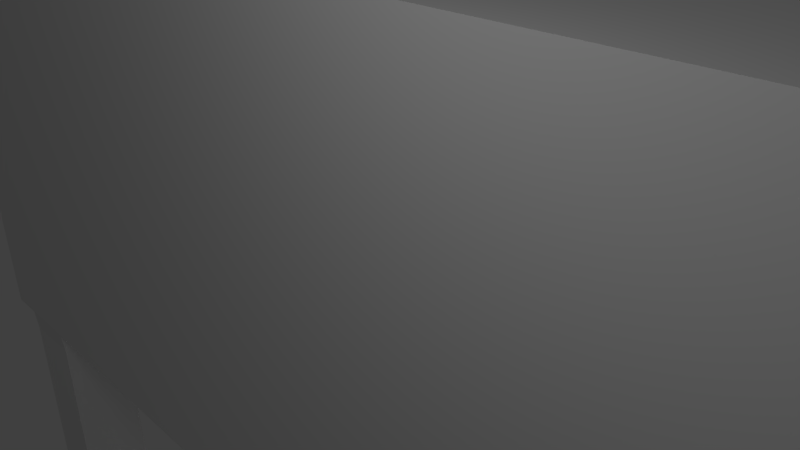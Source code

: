# Source: deer_m.blend  (saved by Blender 2.63.0; exported with 4.5.12 LTS)
import bpy
from mathutils import Matrix  # noqa: F401  (used for matrix-valued properties, if any)

bpy.ops.wm.read_factory_settings(use_empty=True)
scene = bpy.context.scene
scene.name = 'Scene'

# ---- collections
col_collection_1 = bpy.data.collections.new('Collection 1'); scene.collection.children.link(col_collection_1)

# ---- materials (node trees are filled in below, after node groups)
mat_material = bpy.data.materials.new('Material')
mat_material.alpha_threshold = 0.0
mat_material.use_transparent_shadow = False
mat_material.roughness = 0.5
mat_material.line_color = (0.0, 0.0, 0.0, 1.0)

# ---- material node trees

# ---- world
world_world = bpy.data.worlds.new('World'); scene.world = world_world
world_world.color = (0.05088, 0.05088, 0.05088)
world_world.use_sun_shadow = False
world_world.sun_shadow_jitter_overblur = 0.0
world_world.cycles.sampling_method = 'MANUAL'
world_world.cycles.sample_map_resolution = 256

# ---- cameras
cam_camera = bpy.data.cameras.new('Camera')
cam_camera.clip_end = 100.0
cam_camera.lens = 35.0
cam_camera.sensor_width = 32.0
cam_camera.sensor_height = 18.0
cam_camera.ortho_scale = 7.314
cam_camera.dof.focus_distance = 0.0
cam_camera.dof.aperture_fstop = 128.0

# ---- lights
light_lamp_003 = bpy.data.lights.new('Lamp.003', 'POINT')
light_lamp_003.transmission_factor = 0.0
light_lamp_003.cutoff_distance = 30.0
light_lamp_003.energy = 100.0
light_lamp_003.shadow_buffer_clip_start = 1.001
light_lamp_003.shadow_soft_size = 1.0
light_lamp_003.shadow_maximum_resolution = 0.006
light_lamp_003.use_absolute_resolution = True
light_lamp_003.cycles.use_multiple_importance_sampling = False
light_lamp_002 = bpy.data.lights.new('Lamp.002', 'POINT')
light_lamp_002.transmission_factor = 0.0
light_lamp_002.cutoff_distance = 30.0
light_lamp_002.energy = 100.0
light_lamp_002.shadow_buffer_clip_start = 1.001
light_lamp_002.shadow_soft_size = 1.0
light_lamp_002.shadow_maximum_resolution = 0.006
light_lamp_002.use_absolute_resolution = True
light_lamp_002.cycles.use_multiple_importance_sampling = False
light_lamp_001 = bpy.data.lights.new('Lamp.001', 'POINT')
light_lamp_001.transmission_factor = 0.0
light_lamp_001.cutoff_distance = 30.0
light_lamp_001.energy = 100.0
light_lamp_001.shadow_buffer_clip_start = 1.001
light_lamp_001.shadow_soft_size = 1.0
light_lamp_001.shadow_maximum_resolution = 0.006
light_lamp_001.use_absolute_resolution = True
light_lamp_001.cycles.use_multiple_importance_sampling = False
light_lamp = bpy.data.lights.new('Lamp', 'POINT')
light_lamp.transmission_factor = 0.0
light_lamp.cutoff_distance = 30.0
light_lamp.energy = 100.0
light_lamp.shadow_buffer_clip_start = 1.001
light_lamp.shadow_soft_size = 1.0
light_lamp.shadow_maximum_resolution = 0.006
light_lamp.use_absolute_resolution = True
light_lamp.cycles.use_multiple_importance_sampling = False

# ---- meshes
me_cube = bpy.data.meshes.new('Cube')
me_cube.from_pydata([(-1.0, -0.3508, -0.3869), (-1.0, 0.3446, -0.3869), (-1.0, -0.3508, 0.6), (-1.0, 0.3446, 0.6), (0.9347, -0.3453, -0.3851), (0.9347, -0.183, -0.3851), (0.7779, -0.183, -0.3851), (0.7779, -0.3453, -0.3851), (0.9347, -0.3424, -1.675), (0.9347, -0.1856, -1.675), (0.7779, -0.1856, -1.675), (0.7779, -0.3424, -1.675), (0.7779, 0.1865, -1.675), (0.7779, 0.3433, -1.675), (0.9347, 0.3433, -1.675), (0.9347, 0.1865, -1.675), (0.7779, 0.1803, -0.3851), (0.7779, 0.3438, -0.3851), (0.9347, 0.3438, -0.3851), (0.9347, 0.1803, -0.3851), (0.7779, -0.1856, -1.062), (0.9347, -0.1856, -1.062), (0.9347, -0.3424, -1.062), (0.7779, -0.3424, -1.062), (0.9347, -0.3424, -0.4418), (0.9347, -0.1856, -0.4418), (0.7779, -0.3424, -0.4418), (0.7779, -0.1856, -0.4418), (-0.9297, -0.3478, -0.3851), (-0.9297, -0.1842, -0.3851), (-0.7729, -0.1842, -0.3851), (-0.7729, -0.3478, -0.3851), (0.7779, -0.3424, -1.006), (0.9347, -0.1856, -1.006), (0.7779, -0.1856, -1.006), (0.9347, -0.3424, -1.006), (2.308, -0.1592, 0.1712), (2.308, 0.1457, 0.1712), (2.308, -0.1592, -0.0756), (2.308, 0.1457, -0.0756), (1.977, 0.1457, -0.0756), (1.977, -0.1592, -0.0756), (1.977, 0.1457, 0.1712), (1.977, -0.1592, 0.1712), (-0.995, -0.06104, 0.359), (-0.995, 0.05486, 0.359), (-1.195, 0.05486, 0.359), (-1.195, -0.06104, 0.359), (-0.995, -0.06104, 0.159), (-0.995, 0.05486, 0.159), (-1.195, 0.05486, 0.159), (-1.195, -0.06104, 0.159), (0.7779, 0.3433, -0.4418), (0.7779, 0.1865, -0.4418), (0.9347, 0.3433, -0.4418), (0.9347, 0.1865, -0.4418), (-0.7729, -0.3433, -1.006), (-0.9297, -0.1865, -1.006), (-0.7729, -0.1865, -1.006), (-0.9297, -0.3433, -1.006), (-0.7729, 0.1809, -0.4418), (-0.7729, 0.3377, -0.4418), (-0.9297, 0.1809, -0.4418), (-0.9297, 0.3377, -0.4418), (-0.9297, 0.1809, -1.006), (-0.7729, 0.3377, -1.006), (-0.9297, 0.3377, -1.006), (-0.7729, 0.1809, -1.006), (-0.9297, -0.1908, -0.4418), (-0.9297, -0.3433, -0.4418), (-0.7729, -0.1908, -0.4418), (-0.7729, -0.3433, -0.4418), (-0.7729, 0.1689, -0.3851), (-0.7729, 0.3415, -0.3851), (-0.9297, 0.3415, -0.3851), (-0.9297, 0.1689, -0.3851), (-0.7729, 0.1809, -1.675), (-0.7729, 0.3377, -1.675), (-0.9297, 0.3377, -1.675), (-0.9297, 0.1809, -1.675), (0.7779, 0.1865, -1.062), (0.9347, 0.1865, -1.062), (0.9347, 0.3433, -1.062), (0.7779, 0.3433, -1.062), (-0.9297, -0.3433, -1.675), (-0.9297, -0.1865, -1.675), (-0.7729, -0.1865, -1.675), (-0.7729, -0.3433, -1.675), (0.9347, 0.1865, -1.006), (0.7779, 0.3433, -1.006), (0.9347, 0.3433, -1.006), (0.7779, 0.1865, -1.006), (-0.9297, -0.3433, -1.062), (-0.7729, -0.3433, -1.062), (-0.7729, -0.1865, -1.062), (-0.9297, -0.1865, -1.062), (-0.9297, 0.1809, -1.062), (-0.7729, 0.1809, -1.062), (-0.7729, 0.3377, -1.062), (-0.9297, 0.3377, -1.062), (0.9944, 0.3446, -0.3869), (0.9944, -0.3508, -0.3869), (0.9944, 0.3446, 0.6), (0.9944, -0.3508, 0.6), (1.962, -0.1693, 0.4948), (1.962, 0.1558, 0.4948), (1.962, -0.1693, -0.08337), (1.962, 0.1558, -0.08337), (1.643, 0.1558, -0.08337), (1.643, -0.1693, -0.08337), (1.643, 0.1558, 0.4948), (1.643, -0.1693, 0.4948), (1.63, -0.1306, 0.3599), (1.63, 0.1172, 0.3599), (0.9897, 0.2155, 0.5347), (0.9897, -0.229, 0.5347), (1.63, -0.1306, -0.08095), (1.63, 0.1172, -0.08095), (0.9897, 0.2155, -0.2558), (0.9897, -0.229, -0.2558), (1.31, -0.1798, -0.1684), (1.31, -0.1798, 0.4473), (1.31, 0.1663, -0.1684), (1.31, 0.1663, 0.4473), (1.15, -0.2044, 0.491), (1.15, 0.1909, -0.2121), (1.15, -0.2044, -0.2121), (1.15, 0.1909, 0.491), (1.47, 0.1418, -0.1247), (1.47, -0.1552, 0.4036), (1.47, 0.1418, 0.4036), (1.47, -0.1552, -0.1247), (1.732, -0.1225, 0.4926), (1.732, -0.06697, 0.4926), (1.788, -0.06697, 0.4926), (1.788, -0.1225, 0.4926), (1.732, -0.1225, 0.5482), (1.732, -0.06697, 0.5482), (1.788, -0.06697, 0.5482), (1.788, -0.1225, 0.5482), (1.732, -0.1225, 0.5482), (1.732, -0.06697, 0.5482), (1.788, -0.06697, 0.5482), (1.788, -0.1225, 0.5482), (1.732, -0.1225, 0.5994), (1.732, -0.06697, 0.5994), (1.788, -0.06697, 0.5994), (1.788, -0.1225, 0.5994), (1.732, -0.1225, 0.5482), (1.788, -0.1225, 0.5482), (1.732, -0.1225, 0.5994), (1.788, -0.1225, 0.5994), (1.732, 0.04763, 0.4926), (1.732, 0.1032, 0.4926), (1.788, 0.1032, 0.4926), (1.788, 0.04763, 0.4926), (1.732, 0.04763, 0.5482), (1.732, 0.1032, 0.5482), (1.788, 0.1032, 0.5482), (1.788, 0.04763, 0.5482), (1.732, 0.04763, 0.5482), (1.732, 0.1032, 0.5482), (1.788, 0.1032, 0.5482), (1.788, 0.04763, 0.5482), (1.732, 0.04763, 0.5994), (1.732, 0.1032, 0.5994), (1.788, 0.1032, 0.5994), (1.788, 0.04763, 0.5994), (1.732, 0.04763, 0.5482), (1.788, 0.04763, 0.5482), (1.732, 0.04763, 0.5994), (1.788, 0.04763, 0.5994), (1.732, -0.2429, 0.5482), (1.788, -0.2429, 0.5482), (1.732, -0.2429, 0.5994), (1.788, -0.2429, 0.5994), (1.732, -0.1225, 0.6725), (1.732, -0.06697, 0.6725), (1.788, -0.06697, 0.6725), (1.788, -0.1225, 0.6725), (1.732, -0.2967, 0.5482), (1.788, -0.2967, 0.5482), (1.732, -0.2967, 0.5994), (1.788, -0.2967, 0.5994), (1.732, -0.3935, 0.5482), (1.788, -0.3935, 0.5482), (1.732, -0.3935, 0.5994), (1.788, -0.3935, 0.5994), (1.732, -0.4445, 0.5482), (1.788, -0.4445, 0.5482), (1.732, -0.4445, 0.5994), (1.788, -0.4445, 0.5994), (1.732, -0.5281, 0.5482), (1.788, -0.5281, 0.5482), (1.732, -0.5281, 0.5994), (1.788, -0.5281, 0.5994), (1.732, -0.5661, 0.5482), (1.788, -0.5661, 0.5482), (1.732, -0.5661, 0.5994), (1.788, -0.5661, 0.5994), (1.694, -0.5281, 0.5482), (1.694, -0.5281, 0.5994), (1.694, -0.5661, 0.5482), (1.694, -0.5661, 0.5994), (1.694, -0.5281, 0.5482), (1.694, -0.5281, 0.5994), (1.694, -0.5661, 0.5482), (1.694, -0.5661, 0.5994), (1.732, -0.5281, 0.656), (1.732, -0.5661, 0.656), (1.694, -0.5281, 0.656), (1.694, -0.5661, 0.656), (1.684, -0.3935, 0.5482), (1.684, -0.3935, 0.5994), (1.684, -0.4445, 0.5482), (1.684, -0.4445, 0.5994), (1.732, -0.3935, 0.7153), (1.732, -0.4445, 0.7153), (1.684, -0.3935, 0.7153), (1.684, -0.4445, 0.7153), (1.693, -0.2429, 0.5482), (1.693, -0.2429, 0.5994), (1.693, -0.2967, 0.5482), (1.693, -0.2967, 0.5994), (1.642, -0.2429, 0.5482), (1.642, -0.2429, 0.5994), (1.642, -0.2967, 0.5482), (1.642, -0.2967, 0.5994), (1.693, -0.2429, 0.7512), (1.693, -0.2967, 0.7512), (1.642, -0.2429, 0.7512), (1.642, -0.2967, 0.7512), (1.674, -0.1225, 0.5482), (1.674, -0.06697, 0.5482), (1.674, -0.1225, 0.5994), (1.674, -0.06697, 0.5994), (1.622, -0.1225, 0.5482), (1.622, -0.06697, 0.5482), (1.622, -0.1225, 0.5994), (1.622, -0.06697, 0.5994), (1.674, -0.1225, 0.7776), (1.674, -0.06697, 0.7776), (1.622, -0.1225, 0.7776), (1.622, -0.06697, 0.7776), (1.674, 0.04763, 0.5482), (1.674, 0.1032, 0.5482), (1.674, 0.04763, 0.5994), (1.674, 0.1032, 0.5994), (1.626, 0.04763, 0.5482), (1.626, 0.1032, 0.5482), (1.626, 0.04763, 0.5994), (1.626, 0.1032, 0.5994), (1.674, 0.04763, 0.7805), (1.674, 0.1032, 0.7805), (1.626, 0.04763, 0.7805), (1.626, 0.1032, 0.7805), (1.732, 0.1032, 0.5482), (1.788, 0.1032, 0.5482), (1.732, 0.1032, 0.5994), (1.788, 0.1032, 0.5994), (1.732, 0.2294, 0.5482), (1.788, 0.2294, 0.5482), (1.732, 0.2294, 0.5994), (1.788, 0.2294, 0.5994), (1.732, 0.2728, 0.5482), (1.788, 0.2728, 0.5482), (1.732, 0.2728, 0.5994), (1.788, 0.2728, 0.5994), (1.732, 0.3635, 0.5482), (1.788, 0.3635, 0.5482), (1.732, 0.3635, 0.5994), (1.788, 0.3635, 0.5994), (1.732, 0.4138, 0.5482), (1.788, 0.4138, 0.5482), (1.732, 0.4138, 0.5994), (1.788, 0.4138, 0.5994), (1.732, 0.4979, 0.5482), (1.788, 0.4979, 0.5482), (1.732, 0.4979, 0.5994), (1.788, 0.4979, 0.5994), (1.732, 0.5467, 0.5482), (1.788, 0.5467, 0.5482), (1.732, 0.5467, 0.5994), (1.788, 0.5467, 0.5994), (1.688, 0.4979, 0.5482), (1.688, 0.4979, 0.5994), (1.688, 0.5467, 0.5482), (1.688, 0.5467, 0.5994), (1.732, 0.4979, 0.6532), (1.732, 0.5467, 0.6532), (1.688, 0.4979, 0.6532), (1.688, 0.5467, 0.6532), (1.683, 0.3635, 0.5482), (1.683, 0.3635, 0.5994), (1.683, 0.4138, 0.5482), (1.683, 0.4138, 0.5994), (1.732, 0.3635, 0.6885), (1.732, 0.4138, 0.6885), (1.683, 0.3635, 0.6885), (1.683, 0.4138, 0.6885), (1.687, 0.2294, 0.5482), (1.687, 0.2294, 0.5994), (1.687, 0.2728, 0.5482), (1.687, 0.2728, 0.5994), (1.638, 0.2294, 0.5482), (1.638, 0.2294, 0.5994), (1.638, 0.2728, 0.5482), (1.638, 0.2728, 0.5994), (1.687, 0.2294, 0.739), (1.687, 0.2728, 0.739), (1.638, 0.2294, 0.739), (1.638, 0.2728, 0.739), (1.732, 0.04763, 0.6726), (1.732, 0.1032, 0.6726), (1.788, 0.1032, 0.6726), (1.788, 0.04763, 0.6726), (1.732, 0.2294, 0.5482), (1.788, 0.2294, 0.5482), (1.732, 0.2294, 0.5994), (1.788, 0.2294, 0.5994)], [], [(100, 101, 0, 1), (102, 3, 2, 103), (101, 103, 2, 0), (0, 2, 3, 1), (102, 100, 1, 3), (4, 5, 6, 7), (11, 10, 9, 8), (22, 23, 11, 8), (21, 22, 8, 9), (20, 21, 9, 10), (23, 20, 10, 11), (80, 83, 13, 12), (83, 82, 14, 13), (82, 81, 15, 14), (81, 80, 12, 15), (12, 13, 14, 15), (19, 18, 17, 16), (24, 26, 32, 35), (34, 33, 21, 20), (4, 7, 26, 24), (5, 4, 24, 25), (6, 5, 25, 27), (7, 6, 27, 26), (27, 25, 33, 34), (26, 27, 34, 32), (32, 34, 20, 23), (33, 35, 22, 21), (25, 24, 35, 33), (35, 32, 23, 22), (105, 104, 43, 42), (104, 106, 41, 43), (106, 107, 40, 41), (43, 41, 38, 36), (110, 111, 104, 105), (105, 107, 108, 110), (44, 45, 46, 47), (51, 50, 49, 48), (44, 47, 51, 48), (45, 44, 48, 49), (46, 45, 49, 50), (47, 46, 50, 51), (16, 17, 52, 53), (17, 18, 54, 52), (18, 19, 55, 54), (19, 16, 53, 55), (89, 90, 82, 83), (55, 53, 91, 88), (71, 69, 59, 56), (88, 91, 80, 81), (54, 55, 88, 90), (90, 88, 81, 82), (91, 89, 83, 80), (57, 58, 94, 95), (92, 95, 85, 84), (93, 92, 84, 87), (53, 52, 89, 91), (52, 54, 90, 89), (94, 93, 87, 86), (95, 94, 86, 85), (31, 30, 29, 28), (84, 85, 86, 87), (31, 28, 69, 71), (30, 31, 71, 70), (29, 30, 70, 68), (28, 29, 68, 69), (68, 70, 58, 57), (69, 68, 57, 59), (59, 57, 95, 92), (58, 56, 93, 94), (70, 71, 56, 58), (56, 59, 92, 93), (60, 62, 64, 67), (66, 65, 98, 99), (96, 99, 78, 79), (97, 96, 79, 76), (98, 97, 76, 77), (99, 98, 77, 78), (72, 73, 74, 75), (79, 78, 77, 76), (72, 75, 62, 60), (73, 72, 60, 61), (74, 73, 61, 63), (75, 74, 63, 62), (63, 61, 65, 66), (62, 63, 66, 64), (64, 66, 99, 96), (65, 67, 97, 98), (61, 60, 67, 65), (67, 64, 96, 97), (109, 108, 107, 106), (42, 40, 107, 105), (113, 112, 111, 110), (112, 116, 109, 111), (110, 108, 117, 113), (111, 109, 106, 104), (124, 127, 114, 115), (131, 128, 117, 116), (124, 115, 119, 126), (116, 117, 108, 109), (130, 113, 117, 128), (115, 114, 118, 119), (103, 101, 100, 102), (129, 130, 123, 121), (126, 125, 122, 120), (129, 121, 120, 131), (127, 123, 122, 125), (112, 129, 131, 116), (123, 130, 128, 122), (121, 124, 126, 120), (119, 118, 125, 126), (121, 123, 127, 124), (120, 122, 128, 131), (112, 113, 130, 129), (114, 127, 125, 118), (37, 36, 38, 39), (41, 40, 39, 38), (37, 39, 40, 42), (42, 43, 36, 37), (136, 137, 133, 132), (137, 138, 134, 133), (138, 139, 135, 134), (139, 136, 132, 135), (132, 133, 134, 135), (143, 140, 136, 139), (145, 146, 142, 141), (142, 143, 139, 138), (140, 141, 137, 136), (141, 142, 138, 137), (176, 177, 145, 144), (146, 147, 143, 142), (144, 140, 148, 150), (234, 232, 140, 144), (150, 148, 172, 174), (149, 148, 140, 143), (151, 149, 143, 147), (147, 144, 150, 151), (156, 157, 153, 152), (157, 158, 154, 153), (158, 159, 155, 154), (159, 156, 152, 155), (152, 153, 154, 155), (256, 257, 162, 161), (314, 315, 167, 166), (166, 167, 163, 162), (246, 244, 160, 164), (171, 170, 168, 169), (175, 174, 182, 183), (173, 172, 148, 149), (151, 150, 174, 175), (175, 173, 149, 151), (179, 178, 177, 176), (177, 178, 146, 145), (178, 179, 147, 146), (179, 176, 144, 147), (182, 180, 184, 186), (183, 181, 173, 175), (223, 222, 180, 182), (181, 180, 172, 173), (186, 184, 212, 213), (185, 184, 180, 181), (183, 182, 186, 187), (187, 185, 181, 183), (195, 193, 189, 191), (189, 188, 184, 185), (187, 186, 190, 191), (191, 189, 185, 187), (195, 194, 198, 199), (190, 188, 192, 194), (193, 192, 188, 189), (191, 190, 194, 195), (199, 198, 196, 197), (199, 197, 193, 195), (208, 209, 198, 194), (197, 196, 192, 193), (201, 200, 204, 205), (194, 192, 200, 201), (203, 202, 196, 198), (192, 196, 202, 200), (205, 204, 206, 207), (207, 206, 202, 203), (205, 207, 203, 201), (200, 202, 206, 204), (210, 211, 209, 208), (203, 198, 209, 211), (194, 201, 210, 208), (201, 203, 211, 210), (213, 212, 214, 215), (215, 214, 188, 190), (184, 188, 214, 212), (218, 216, 186, 213), (217, 216, 218, 219), (219, 218, 213, 215), (217, 219, 215, 190), (190, 186, 216, 217), (221, 220, 224, 225), (172, 180, 222, 220), (221, 223, 182, 174), (174, 172, 220, 221), (225, 224, 226, 227), (227, 226, 222, 223), (229, 231, 227, 223), (220, 222, 226, 224), (230, 231, 229, 228), (228, 229, 223, 221), (230, 228, 221, 225), (225, 227, 231, 230), (237, 239, 235, 233), (144, 145, 235, 234), (233, 235, 145, 141), (232, 233, 141, 140), (238, 239, 237, 236), (238, 236, 232, 234), (236, 237, 233, 232), (242, 243, 239, 238), (240, 241, 243, 242), (240, 242, 238, 234), (234, 235, 241, 240), (243, 241, 235, 239), (248, 249, 245, 244), (164, 165, 247, 246), (244, 245, 161, 160), (245, 247, 165, 161), (250, 251, 249, 248), (250, 246, 252, 254), (249, 251, 247, 245), (250, 248, 244, 246), (252, 253, 255, 254), (246, 247, 253, 252), (254, 255, 251, 250), (247, 251, 255, 253), (259, 257, 261, 263), (166, 162, 257, 259), (165, 166, 259, 258), (161, 165, 258, 256), (318, 319, 267, 266), (256, 258, 262, 260), (260, 261, 257, 256), (258, 259, 263, 262), (268, 269, 265, 264), (319, 317, 265, 267), (303, 301, 318, 266), (264, 265, 317, 316), (268, 270, 293, 292), (266, 267, 271, 270), (267, 265, 269, 271), (264, 266, 270, 268), (272, 274, 278, 276), (272, 273, 269, 268), (270, 271, 275, 274), (271, 269, 273, 275), (279, 277, 281, 283), (276, 277, 273, 272), (274, 275, 279, 278), (275, 273, 277, 279), (282, 283, 281, 280), (276, 278, 285, 284), (280, 281, 277, 276), (278, 279, 283, 282), (284, 285, 287, 286), (288, 290, 285, 278), (286, 287, 282, 280), (280, 276, 284, 286), (288, 289, 291, 290), (278, 282, 289, 288), (290, 291, 287, 285), (282, 287, 291, 289), (292, 293, 295, 294), (294, 295, 274, 272), (296, 298, 293, 270), (272, 268, 292, 294), (296, 297, 299, 298), (270, 274, 297, 296), (298, 299, 295, 293), (299, 297, 274, 295), (303, 307, 311, 309), (316, 318, 301, 300), (302, 303, 266, 264), (264, 316, 300, 302), (304, 305, 307, 306), (302, 300, 304, 306), (300, 301, 305, 304), (306, 307, 303, 302), (311, 310, 308, 309), (309, 308, 301, 303), (307, 305, 310, 311), (305, 301, 308, 310), (315, 314, 313, 312), (315, 312, 164, 167), (312, 313, 165, 164), (313, 314, 166, 165)])
_k = set([(260, 261), (260, 262), (261, 263), (262, 263), (316, 317), (316, 318), (317, 319), (318, 319)])
me_cube.attributes.new('sharp_edge', 'BOOLEAN', 'EDGE').data.foreach_set('value', [ (min(e.vertices), max(e.vertices)) in _k for e in me_cube.edges])
_uv = me_cube.uv_layers.new(name='UVMap')
_uv.uv.foreach_set('vector', [0.6078, 0.006741, 0.7537, 0.006294, 0.755, 0.4245, 0.6091, 0.4249, 0.5952, 0.006741, 0.5939, 0.425, 0.4481, 0.4245, 0.4493, 0.006294, 0.4355, 0.4247, 0.2284, 0.4253, 0.2272, 0.006929, 0.4342, 0.006294, 0.4348, 0.4379, 0.4355, 0.6449, 0.2896, 0.6454, 0.2889, 0.4383, 0.007554, 0.006294, 0.2146, 0.006929, 0.2133, 0.4253, 0.006294, 0.4247, 0.657, 0.8635, 0.6569, 0.8975, 0.624, 0.8974, 0.6241, 0.8634, 0.5945, 0.8647, 0.5946, 0.8976, 0.5617, 0.8977, 0.5616, 0.8648, 0.8678, 0.8629, 0.9007, 0.8628, 0.9011, 0.9916, 0.8682, 0.9917, 0.9002, 0.5662, 0.8673, 0.5663, 0.8669, 0.4376, 0.8998, 0.4375, 0.947, 0.8497, 0.9141, 0.8496, 0.9145, 0.7209, 0.9474, 0.721, 0.9421, 0.283, 0.9092, 0.2829, 0.9096, 0.1541, 0.9425, 0.1542, 0.8479, 0.283, 0.815, 0.2829, 0.8154, 0.1541, 0.8483, 0.1542, 0.947, 0.5663, 0.9141, 0.5662, 0.9145, 0.4375, 0.9474, 0.4376, 0.8013, 0.2829, 0.7684, 0.283, 0.768, 0.1542, 0.8009, 0.1541, 0.2301, 0.8633, 0.263, 0.8632, 0.2634, 0.992, 0.2305, 0.9921, 0.1316, 0.8715, 0.1317, 0.9044, 0.09883, 0.9045, 0.09873, 0.8716, 0.4355, 0.8594, 0.4354, 0.8937, 0.4025, 0.8936, 0.4026, 0.8593, 0.8674, 0.7329, 0.9003, 0.7328, 0.9007, 0.8511, 0.8678, 0.8512, 0.947, 0.8614, 0.9141, 0.8613, 0.9141, 0.8496, 0.947, 0.8497, 0.8674, 0.721, 0.9003, 0.7209, 0.9003, 0.7328, 0.8674, 0.7329, 0.9011, 0.7082, 0.8671, 0.7083, 0.8677, 0.6964, 0.9006, 0.6963, 0.9466, 0.9917, 0.9137, 0.9916, 0.9137, 0.9797, 0.9466, 0.9798, 0.9423, 0.4249, 0.9083, 0.4248, 0.9088, 0.4129, 0.9417, 0.413, 0.9466, 0.9798, 0.9137, 0.9797, 0.9141, 0.8613, 0.947, 0.8614, 0.9417, 0.413, 0.9088, 0.4129, 0.9092, 0.2946, 0.9421, 0.2947, 0.9421, 0.2947, 0.9092, 0.2946, 0.9092, 0.2829, 0.9421, 0.283, 0.9002, 0.5779, 0.8673, 0.578, 0.8673, 0.5663, 0.9002, 0.5662, 0.9006, 0.6963, 0.8677, 0.6964, 0.8673, 0.578, 0.9002, 0.5779, 0.8678, 0.8512, 0.9007, 0.8511, 0.9007, 0.8628, 0.8678, 0.8629, 0.6332, 0.7961, 0.633, 0.7279, 0.7009, 0.7299, 0.701, 0.7938, 0.314, 0.7248, 0.4353, 0.7252, 0.4336, 0.7284, 0.3818, 0.7282, 0.6197, 0.6426, 0.6879, 0.6428, 0.6858, 0.646, 0.6218, 0.6458, 0.3818, 0.7282, 0.4336, 0.7284, 0.4334, 0.7978, 0.3816, 0.7976, 0.7138, 0.8326, 0.7136, 0.7644, 0.7805, 0.7642, 0.7807, 0.8324, 0.4731, 0.7306, 0.5944, 0.7302, 0.5946, 0.7971, 0.4733, 0.7974, 0.3899, 0.9137, 0.3656, 0.9138, 0.3654, 0.8718, 0.3898, 0.8717, 0.8922, 0.08579, 0.9165, 0.08587, 0.9164, 0.1278, 0.8921, 0.1277, 0.5526, 0.8521, 0.5525, 0.8102, 0.5944, 0.81, 0.5946, 0.852, 0.549, 0.9067, 0.5247, 0.9067, 0.5246, 0.8648, 0.5489, 0.8647, 0.6569, 0.8508, 0.6149, 0.8507, 0.6151, 0.8087, 0.657, 0.8089, 0.08601, 0.9135, 0.0617, 0.9134, 0.06183, 0.8715, 0.08614, 0.8715, 0.8488, 0.4249, 0.8145, 0.4248, 0.8146, 0.4129, 0.8475, 0.413, 0.9466, 0.7083, 0.9137, 0.7082, 0.9137, 0.6963, 0.9466, 0.6964, 0.8019, 0.4248, 0.7676, 0.4249, 0.7688, 0.413, 0.8017, 0.4129, 0.2297, 0.7214, 0.2626, 0.7213, 0.2626, 0.7332, 0.2297, 0.7333, 0.947, 0.578, 0.9141, 0.5779, 0.9141, 0.5662, 0.947, 0.5663, 0.2297, 0.7333, 0.2626, 0.7332, 0.263, 0.8515, 0.2301, 0.8516, 0.008826, 0.7333, 0.04172, 0.7332, 0.04208, 0.8515, 0.009189, 0.8516, 0.2301, 0.8516, 0.263, 0.8515, 0.263, 0.8632, 0.2301, 0.8633, 0.8017, 0.4129, 0.7688, 0.413, 0.7685, 0.2947, 0.8014, 0.2946, 0.8014, 0.2946, 0.7685, 0.2947, 0.7684, 0.283, 0.8013, 0.2829, 0.8479, 0.2947, 0.815, 0.2946, 0.815, 0.2829, 0.8479, 0.283, 0.9884, 0.2947, 0.9555, 0.2946, 0.9555, 0.2829, 0.9884, 0.283, 0.8952, 0.283, 0.8623, 0.2829, 0.8627, 0.1541, 0.8956, 0.1542, 0.009225, 0.8633, 0.04212, 0.8632, 0.04251, 0.992, 0.00962, 0.9921, 0.8475, 0.413, 0.8146, 0.4129, 0.815, 0.2946, 0.8479, 0.2947, 0.9466, 0.6964, 0.9137, 0.6963, 0.9141, 0.5779, 0.947, 0.578, 0.8534, 0.5662, 0.8205, 0.5663, 0.8201, 0.4376, 0.853, 0.4375, 0.9884, 0.283, 0.9555, 0.2829, 0.9559, 0.1541, 0.9888, 0.1542, 0.7807, 0.8453, 0.7806, 0.8796, 0.7477, 0.8795, 0.7478, 0.8452, 0.3469, 0.8712, 0.3468, 0.9041, 0.314, 0.904, 0.3141, 0.8711, 0.008801, 0.7214, 0.04169, 0.7213, 0.04172, 0.7332, 0.008826, 0.7333, 0.8543, 0.7082, 0.82, 0.7083, 0.8209, 0.6964, 0.8529, 0.6963, 0.988, 0.4249, 0.9551, 0.4248, 0.9551, 0.4129, 0.988, 0.413, 0.8957, 0.4249, 0.8614, 0.4248, 0.8628, 0.4129, 0.8948, 0.413, 0.988, 0.413, 0.9551, 0.4129, 0.9555, 0.2946, 0.9884, 0.2947, 0.8948, 0.413, 0.8628, 0.4129, 0.8623, 0.2946, 0.8951, 0.2947, 0.8951, 0.2947, 0.8623, 0.2946, 0.8623, 0.2829, 0.8952, 0.283, 0.8534, 0.5779, 0.8205, 0.578, 0.8205, 0.5663, 0.8534, 0.5662, 0.8529, 0.6963, 0.8209, 0.6964, 0.8205, 0.578, 0.8534, 0.5779, 0.009189, 0.8516, 0.04208, 0.8515, 0.04212, 0.8632, 0.009225, 0.8633, 0.96, 0.7329, 0.9929, 0.7328, 0.9933, 0.8511, 0.9604, 0.8512, 0.8539, 0.8614, 0.821, 0.8613, 0.821, 0.8496, 0.8539, 0.8497, 0.04044, 0.5667, 0.007542, 0.5666, 0.007937, 0.4379, 0.04083, 0.438, 0.9604, 0.8629, 0.9933, 0.8628, 0.9937, 0.9916, 0.9608, 0.9917, 0.2622, 0.5666, 0.2293, 0.5667, 0.2289, 0.438, 0.2618, 0.4379, 0.8539, 0.8497, 0.821, 0.8496, 0.8214, 0.7209, 0.8543, 0.721, 0.4355, 0.8104, 0.4354, 0.8467, 0.4025, 0.8466, 0.4026, 0.8103, 0.508, 0.871, 0.5079, 0.9038, 0.475, 0.9037, 0.4751, 0.8709, 0.96, 0.721, 0.9929, 0.7209, 0.9929, 0.7328, 0.96, 0.7329, 0.2634, 0.7086, 0.2272, 0.7087, 0.2297, 0.6968, 0.2626, 0.6967, 0.8535, 0.9917, 0.8206, 0.9916, 0.8206, 0.9797, 0.8535, 0.9798, 0.04251, 0.7087, 0.006294, 0.7086, 0.007143, 0.6967, 0.04004, 0.6968, 0.8535, 0.9798, 0.8206, 0.9797, 0.821, 0.8613, 0.8539, 0.8614, 0.04004, 0.6968, 0.007143, 0.6967, 0.007506, 0.5783, 0.0404, 0.5784, 0.0404, 0.5784, 0.007506, 0.5783, 0.007542, 0.5666, 0.04044, 0.5667, 0.2622, 0.5783, 0.2293, 0.5784, 0.2293, 0.5667, 0.2622, 0.5666, 0.2626, 0.6967, 0.2297, 0.6968, 0.2293, 0.5784, 0.2622, 0.5783, 0.9604, 0.8512, 0.9933, 0.8511, 0.9933, 0.8628, 0.9604, 0.8629, 0.6199, 0.5758, 0.6881, 0.576, 0.6879, 0.6428, 0.6197, 0.6426, 0.541, 0.7272, 0.5927, 0.7271, 0.5944, 0.7302, 0.4731, 0.7306, 0.776, 0.09946, 0.8279, 0.0993, 0.8361, 0.1276, 0.7679, 0.1278, 0.8279, 0.0993, 0.8277, 0.006821, 0.8358, 0.006294, 0.8361, 0.1276, 0.7679, 0.1278, 0.7676, 0.006503, 0.7757, 0.00698, 0.776, 0.09946, 0.3142, 0.658, 0.4355, 0.6583, 0.4353, 0.7252, 0.314, 0.7248, 0.8018, 0.65, 0.7189, 0.6503, 0.7136, 0.6165, 0.8069, 0.6162, 0.623, 0.5391, 0.6853, 0.5393, 0.68, 0.5731, 0.628, 0.573, 0.1134, 0.7731, 0.07973, 0.7822, 0.08023, 0.6163, 0.1138, 0.6256, 0.628, 0.573, 0.68, 0.5731, 0.6881, 0.576, 0.6199, 0.5758, 0.1807, 0.4652, 0.2143, 0.4743, 0.2146, 0.5667, 0.181, 0.576, 0.8074, 0.6033, 0.7141, 0.6036, 0.7136, 0.4378, 0.8069, 0.4375, 0.4487, 0.6451, 0.4481, 0.438, 0.5939, 0.4376, 0.5946, 0.6446, 0.7917, 0.7177, 0.7294, 0.7179, 0.7242, 0.6841, 0.7968, 0.6839, 0.6129, 0.4714, 0.6958, 0.4716, 0.6905, 0.5054, 0.6179, 0.5052, 0.1807, 0.7548, 0.147, 0.764, 0.1474, 0.6348, 0.181, 0.644, 0.1134, 0.447, 0.147, 0.4561, 0.1474, 0.5852, 0.1138, 0.5945, 0.2143, 0.7457, 0.1807, 0.7548, 0.181, 0.644, 0.2146, 0.6533, 0.147, 0.4561, 0.1807, 0.4652, 0.181, 0.576, 0.1474, 0.5852, 0.147, 0.764, 0.1134, 0.7731, 0.1138, 0.6256, 0.1474, 0.6348, 0.6078, 0.4375, 0.701, 0.4378, 0.6958, 0.4716, 0.6129, 0.4714, 0.7968, 0.6839, 0.7242, 0.6841, 0.7189, 0.6503, 0.8018, 0.65, 0.6179, 0.5052, 0.6905, 0.5054, 0.6853, 0.5393, 0.623, 0.5391, 0.7867, 0.7515, 0.7347, 0.7516, 0.7294, 0.7179, 0.7917, 0.7177, 0.07973, 0.4379, 0.1134, 0.447, 0.1138, 0.5945, 0.08024, 0.6037, 0.07992, 0.8589, 0.07973, 0.7949, 0.1315, 0.7948, 0.1317, 0.8587, 0.6218, 0.6458, 0.6858, 0.646, 0.6856, 0.7154, 0.6216, 0.7152, 0.5407, 0.6578, 0.5925, 0.6577, 0.5927, 0.7271, 0.541, 0.7272, 0.2144, 0.8643, 0.1504, 0.8641, 0.1506, 0.7948, 0.2146, 0.795, 0.2029, 0.9413, 0.2029, 0.9296, 0.2146, 0.9296, 0.2146, 0.9413, 0.4598, 0.9483, 0.4482, 0.9483, 0.4482, 0.9366, 0.4599, 0.9366, 0.1702, 0.9296, 0.1702, 0.9413, 0.1585, 0.9412, 0.1586, 0.9296, 0.5829, 0.957, 0.5829, 0.9453, 0.5945, 0.9453, 0.5946, 0.9569, 0.6336, 0.946, 0.6336, 0.9576, 0.622, 0.9576, 0.6219, 0.946, 0.0, 0.0, 0.0, 0.0, 0.0, 0.0, 0.0, 0.0, 0.4848, 0.8208, 0.4731, 0.8208, 0.4731, 0.81, 0.4848, 0.8101, 0.0, 0.0, 0.0, 0.0, 0.0, 0.0, 0.0, 0.0, 0.0, 0.0, 0.0, 0.0, 0.0, 0.0, 0.0, 0.0, 0.0, 0.0, 0.0, 0.0, 0.0, 0.0, 0.0, 0.0, 0.9408, 0.1278, 0.9291, 0.1278, 0.9291, 0.1124, 0.9408, 0.1125, 0.7326, 0.9112, 0.721, 0.9112, 0.7209, 0.9005, 0.7326, 0.9005, 0.0, 0.0, 0.0, 0.0, 0.0, 0.0, 0.0, 0.0, 0.3262, 0.8478, 0.3262, 0.8585, 0.314, 0.8585, 0.314, 0.8478, 0.6569, 0.9354, 0.6462, 0.9354, 0.6463, 0.9101, 0.657, 0.9102, 0.0, 0.0, 0.0, 0.0, 0.0, 0.0, 0.0, 0.0, 0.0, 0.0, 0.0, 0.0, 0.0, 0.0, 0.0, 0.0, 0.0, 0.0, 0.0, 0.0, 0.0, 0.0, 0.0, 0.0, 0.7937, 0.9468, 0.7936, 0.9352, 0.8053, 0.9352, 0.8053, 0.9468, 0.7326, 0.9509, 0.721, 0.9508, 0.721, 0.9392, 0.7327, 0.9392, 0.9408, 0.09748, 0.9291, 0.09745, 0.9291, 0.08579, 0.9408, 0.08583, 0.2897, 0.955, 0.2897, 0.9434, 0.3013, 0.9434, 0.3014, 0.955, 0.9587, 0.01963, 0.9587, 0.03128, 0.9471, 0.03132, 0.9471, 0.01966, 0.0, 0.0, 0.0, 0.0, 0.0, 0.0, 0.0, 0.0, 0.4598, 0.924, 0.4481, 0.924, 0.4482, 0.9086, 0.4598, 0.9087, 0.4598, 0.9087, 0.4482, 0.9086, 0.4482, 0.8979, 0.4599, 0.8979, 0.2912, 0.8809, 0.2912, 0.8916, 0.279, 0.8917, 0.2789, 0.8809, 0.121, 0.9589, 0.1209, 0.9472, 0.1317, 0.9472, 0.1317, 0.9589, 0.3012, 0.7258, 0.2895, 0.7258, 0.2895, 0.7145, 0.3012, 0.7145, 0.8488, 0.1025, 0.8604, 0.1025, 0.8604, 0.1278, 0.8487, 0.1278, 0.3011, 0.7511, 0.2894, 0.751, 0.2895, 0.7258, 0.3012, 0.7258, 0.06706, 0.4632, 0.05631, 0.4631, 0.05639, 0.4379, 0.06714, 0.4379, 0.4355, 0.9454, 0.4354, 0.957, 0.4238, 0.957, 0.4238, 0.9454, 0.4847, 0.8361, 0.4731, 0.8361, 0.4731, 0.8208, 0.4848, 0.8208, 0.7327, 0.9265, 0.721, 0.9266, 0.721, 0.9112, 0.7326, 0.9112, 0.07444, 0.9261, 0.08609, 0.9261, 0.08614, 0.9414, 0.07449, 0.9414, 0.4851, 0.9368, 0.4743, 0.9368, 0.4744, 0.9164, 0.4851, 0.9165, 0.06703, 0.4745, 0.05628, 0.4744, 0.05631, 0.4631, 0.06706, 0.4632, 0.9003, 0.06243, 0.9003, 0.07318, 0.8921, 0.07321, 0.8921, 0.06245, 0.8488, 0.09123, 0.8605, 0.09126, 0.8604, 0.1025, 0.8488, 0.1025, 0.4496, 0.7798, 0.4496, 0.769, 0.4599, 0.769, 0.4598, 0.7798, 0.8489, 0.07091, 0.8605, 0.07095, 0.8605, 0.09126, 0.8488, 0.09123, 0.3012, 0.7145, 0.2895, 0.7145, 0.2896, 0.6942, 0.3013, 0.6942, 0.06696, 0.4948, 0.05621, 0.4947, 0.05628, 0.4744, 0.06703, 0.4745, 0.06688, 0.523, 0.05613, 0.523, 0.05618, 0.5054, 0.06693, 0.5055, 0.8489, 0.06022, 0.8606, 0.06025, 0.8605, 0.07095, 0.8489, 0.07091, 0.3013, 0.6942, 0.2896, 0.6942, 0.2896, 0.6835, 0.3013, 0.6835, 0.06693, 0.5055, 0.05618, 0.5054, 0.05621, 0.4947, 0.06696, 0.4948, 0.3013, 0.666, 0.2897, 0.6659, 0.2897, 0.658, 0.3014, 0.658, 0.1209, 0.9171, 0.1317, 0.917, 0.1317, 0.9346, 0.121, 0.9346, 0.849, 0.04268, 0.8606, 0.04271, 0.8606, 0.06025, 0.8489, 0.06022, 0.3013, 0.6835, 0.2896, 0.6835, 0.2897, 0.6659, 0.3013, 0.666, 0.7608, 0.9042, 0.7725, 0.9041, 0.7725, 0.9149, 0.7609, 0.9149, 0.06685, 0.531, 0.0561, 0.531, 0.05613, 0.523, 0.06688, 0.523, 0.1067, 0.9289, 0.09876, 0.9289, 0.09873, 0.9171, 0.1067, 0.917, 0.849, 0.0347, 0.8607, 0.03474, 0.8606, 0.04271, 0.849, 0.04268, 0.0, 0.0, 0.0, 0.0, 0.0, 0.0, 0.0, 0.0, 0.5616, 0.921, 0.5617, 0.9103, 0.5698, 0.9103, 0.5698, 0.9211, 0.7806, 0.9041, 0.7807, 0.9148, 0.7725, 0.9149, 0.7725, 0.9041, 0.8606, 0.04271, 0.8607, 0.03474, 0.8688, 0.03477, 0.8688, 0.04274, 0.4025, 0.9517, 0.4025, 0.9409, 0.4105, 0.9409, 0.4104, 0.9517, 0.0, 0.0, 0.0, 0.0, 0.0, 0.0, 0.0, 0.0, 0.0, 0.0, 0.0, 0.0, 0.0, 0.0, 0.0, 0.0, 0.0, 0.0, 0.0, 0.0, 0.0, 0.0, 0.0, 0.0, 0.5618, 0.9455, 0.5698, 0.9455, 0.5698, 0.9537, 0.5619, 0.9537, 0.7806, 0.9041, 0.7725, 0.9041, 0.7724, 0.8922, 0.7806, 0.8922, 0.5616, 0.921, 0.5698, 0.9211, 0.5698, 0.9329, 0.5616, 0.9329, 0.314, 0.9167, 0.3219, 0.9167, 0.322, 0.9286, 0.314, 0.9286, 0.7933, 0.775, 0.7934, 0.7642, 0.8041, 0.7643, 0.804, 0.775, 0.06702, 0.8163, 0.06706, 0.827, 0.05679, 0.8271, 0.05676, 0.8163, 0.8605, 0.07095, 0.8606, 0.06025, 0.8708, 0.06028, 0.8708, 0.07098, 0.4597, 0.8041, 0.4495, 0.8041, 0.4496, 0.7798, 0.4598, 0.7798, 0.657, 0.948, 0.657, 0.9587, 0.6468, 0.9587, 0.6467, 0.948, 0.804, 0.7993, 0.7933, 0.7993, 0.7933, 0.775, 0.804, 0.775, 0.05668, 0.792, 0.06695, 0.792, 0.06702, 0.8163, 0.05676, 0.8163, 0.9237, 0.007006, 0.9344, 0.006973, 0.9345, 0.03128, 0.9238, 0.03132, 0.7218, 0.856, 0.7219, 0.8452, 0.7327, 0.8453, 0.7326, 0.856, 0.8604, 0.1025, 0.8605, 0.09126, 0.8687, 0.09129, 0.8686, 0.1026, 0.2813, 0.7258, 0.2814, 0.7145, 0.2895, 0.7145, 0.2895, 0.7258, 0.7136, 0.856, 0.7137, 0.8452, 0.7219, 0.8452, 0.7218, 0.856, 0.05568, 0.6949, 0.05564, 0.6841, 0.06693, 0.6841, 0.06696, 0.6949, 0.9111, 0.0624, 0.9111, 0.07315, 0.9003, 0.07318, 0.9003, 0.06243, 0.9002, 0.03059, 0.911, 0.03055, 0.9111, 0.0624, 0.9003, 0.06243, 0.8686, 0.1026, 0.8687, 0.09129, 0.8795, 0.09132, 0.8794, 0.1026, 0.873, 0.01761, 0.873, 0.006327, 0.8838, 0.006294, 0.8839, 0.01758, 0.5399, 0.8419, 0.5286, 0.8419, 0.5285, 0.8101, 0.5398, 0.81, 0.7326, 0.8879, 0.7217, 0.8878, 0.7218, 0.856, 0.7326, 0.856, 0.05568, 0.6949, 0.06696, 0.6949, 0.06706, 0.7267, 0.05577, 0.7267, 0.508, 0.8101, 0.508, 0.8209, 0.497, 0.8209, 0.497, 0.8101, 0.769, 0.9275, 0.7807, 0.9275, 0.7806, 0.9397, 0.769, 0.9397, 0.497, 0.8101, 0.497, 0.8209, 0.4848, 0.8208, 0.4848, 0.8101, 0.6219, 0.9211, 0.6336, 0.9212, 0.6335, 0.9334, 0.6219, 0.9333, 0.4597, 0.6684, 0.4481, 0.6684, 0.4481, 0.6577, 0.4597, 0.6577, 0.3372, 0.8477, 0.3372, 0.8585, 0.3262, 0.8585, 0.3262, 0.8478, 0.622, 0.9101, 0.6336, 0.9102, 0.6336, 0.9212, 0.6219, 0.9211, 0.4599, 0.7058, 0.4482, 0.7058, 0.4481, 0.6684, 0.4597, 0.6684, 0.7564, 0.9275, 0.7564, 0.9392, 0.7453, 0.9391, 0.7454, 0.9275, 0.326, 0.8104, 0.3371, 0.8103, 0.3372, 0.8477, 0.3262, 0.8478, 0.6079, 0.7279, 0.6196, 0.728, 0.6195, 0.7654, 0.6078, 0.7653, 0.5079, 0.8583, 0.4969, 0.8582, 0.497, 0.8209, 0.508, 0.8209, 0.5829, 0.9103, 0.5946, 0.9103, 0.5945, 0.9204, 0.5829, 0.9204, 0.3899, 0.9386, 0.3782, 0.9386, 0.3782, 0.9264, 0.3898, 0.9263, 0.5829, 0.9204, 0.5945, 0.9204, 0.5945, 0.9327, 0.5828, 0.9327, 0.3798, 0.8104, 0.3797, 0.8211, 0.3675, 0.8211, 0.3675, 0.8103, 0.06702, 0.6335, 0.05537, 0.6335, 0.0554, 0.6228, 0.06706, 0.6228, 0.3013, 0.8809, 0.2912, 0.8809, 0.2911, 0.8429, 0.3012, 0.8429, 0.3899, 0.8104, 0.3898, 0.8212, 0.3797, 0.8211, 0.3798, 0.8104, 0.3013, 0.8809, 0.3014, 0.8916, 0.2912, 0.8916, 0.2912, 0.8809, 0.549, 0.9473, 0.549, 0.959, 0.5388, 0.959, 0.5389, 0.9473, 0.4481, 0.7184, 0.4597, 0.7184, 0.4599, 0.7564, 0.4482, 0.7564, 0.06691, 0.6715, 0.05525, 0.6715, 0.05537, 0.6335, 0.06702, 0.6335, 0.3797, 0.8211, 0.3898, 0.8212, 0.3897, 0.8591, 0.3796, 0.8591, 0.3013, 0.9308, 0.2905, 0.9307, 0.2906, 0.9043, 0.3014, 0.9043, 0.0, 0.0, 0.0, 0.0, 0.0, 0.0, 0.0, 0.0, 0.0, 0.0, 0.0, 0.0, 0.0, 0.0, 0.0, 0.0, 0.0, 0.0, 0.0, 0.0, 0.0, 0.0, 0.0, 0.0, 0.2897, 0.7637, 0.3014, 0.7637, 0.3013, 0.7728, 0.2897, 0.7728, 0.4247, 0.9063, 0.4355, 0.9063, 0.4354, 0.9328, 0.4246, 0.9327, 0.8053, 0.9225, 0.7937, 0.9226, 0.7936, 0.8961, 0.8053, 0.8961, 0.4482, 0.8588, 0.4599, 0.8588, 0.4598, 0.8853, 0.4481, 0.8852, 0.6813, 0.8369, 0.6697, 0.837, 0.6696, 0.8179, 0.6813, 0.8179, 0.0561, 0.5436, 0.06685, 0.5436, 0.06688, 0.5527, 0.05613, 0.5527, 0.2801, 0.7728, 0.2802, 0.7637, 0.2897, 0.7637, 0.2897, 0.7728, 0.6813, 0.8179, 0.6696, 0.8179, 0.6696, 0.8088, 0.6813, 0.8088, 0.7937, 0.8835, 0.7937, 0.8727, 0.804, 0.8727, 0.8041, 0.8834, 0.2897, 0.7728, 0.3013, 0.7728, 0.3013, 0.7919, 0.2896, 0.7918, 0.05613, 0.5527, 0.06688, 0.5527, 0.06694, 0.5717, 0.05619, 0.5717, 0.05631, 0.8397, 0.06706, 0.8397, 0.067, 0.8587, 0.05625, 0.8587, 0.6088, 0.7779, 0.6196, 0.778, 0.6195, 0.7956, 0.6088, 0.7956, 0.6814, 0.8475, 0.6697, 0.8475, 0.6697, 0.837, 0.6813, 0.8369, 0.2896, 0.7918, 0.3013, 0.7919, 0.3013, 0.8024, 0.2896, 0.8024, 0.05619, 0.5717, 0.06694, 0.5717, 0.06697, 0.5823, 0.05622, 0.5823, 0.05627, 0.5999, 0.06703, 0.5999, 0.06706, 0.6101, 0.05631, 0.6102, 0.6814, 0.8651, 0.6698, 0.8651, 0.6697, 0.8475, 0.6814, 0.8475, 0.2896, 0.8024, 0.3013, 0.8024, 0.3012, 0.82, 0.2895, 0.82, 0.05622, 0.5823, 0.06697, 0.5823, 0.06703, 0.5999, 0.05627, 0.5999, 0.6894, 0.8993, 0.701, 0.8992, 0.701, 0.91, 0.6894, 0.91, 0.4025, 0.9283, 0.4025, 0.9176, 0.4119, 0.9175, 0.4119, 0.9283, 0.6815, 0.8754, 0.6698, 0.8754, 0.6698, 0.8651, 0.6814, 0.8651, 0.2895, 0.82, 0.3012, 0.82, 0.3012, 0.8303, 0.2895, 0.8303, 0.508, 0.9164, 0.508, 0.9272, 0.4977, 0.9272, 0.4977, 0.9165, 0.4025, 0.9063, 0.4119, 0.9063, 0.4119, 0.9175, 0.4025, 0.9176, 0.68, 0.91, 0.68, 0.8993, 0.6894, 0.8993, 0.6894, 0.91, 0.6815, 0.8754, 0.6814, 0.8651, 0.6908, 0.8651, 0.6909, 0.8753, 0.3234, 0.9412, 0.3233, 0.9515, 0.314, 0.9514, 0.314, 0.9412, 0.8964, 0.00633, 0.9067, 0.006298, 0.9067, 0.01758, 0.8965, 0.01761, 0.508, 0.9385, 0.4978, 0.9385, 0.4977, 0.9272, 0.508, 0.9272, 0.6894, 0.8993, 0.68, 0.8993, 0.6799, 0.888, 0.6893, 0.888, 0.804, 0.8119, 0.804, 0.8227, 0.7935, 0.8227, 0.7934, 0.8119, 0.4599, 0.8167, 0.4598, 0.8275, 0.4495, 0.8274, 0.4495, 0.8167, 0.7936, 0.854, 0.804, 0.854, 0.804, 0.8727, 0.7937, 0.8727, 0.6814, 0.8475, 0.6813, 0.8369, 0.6917, 0.8369, 0.6917, 0.8474, 0.3469, 0.948, 0.3469, 0.9586, 0.3366, 0.9586, 0.3365, 0.9481, 0.3364, 0.9167, 0.3469, 0.9167, 0.3469, 0.9354, 0.3363, 0.9354, 0.8041, 0.8414, 0.7935, 0.8414, 0.7935, 0.8227, 0.804, 0.8227, 0.4598, 0.8462, 0.4494, 0.8461, 0.4495, 0.8274, 0.4598, 0.8275, 0.2044, 0.8877, 0.2146, 0.8877, 0.2145, 0.917, 0.2043, 0.917, 0.1505, 0.917, 0.1504, 0.9063, 0.16, 0.9062, 0.16, 0.917, 0.2044, 0.877, 0.2044, 0.8877, 0.1948, 0.8877, 0.1948, 0.8769, 0.6813, 0.8179, 0.6813, 0.8088, 0.6908, 0.8088, 0.6908, 0.8179, 0.06706, 0.7394, 0.06702, 0.7501, 0.05793, 0.7501, 0.05796, 0.7393, 0.6908, 0.8179, 0.6908, 0.8088, 0.701, 0.8087, 0.701, 0.8178, 0.16, 0.917, 0.16, 0.9062, 0.1702, 0.9062, 0.1702, 0.9169, 0.2146, 0.877, 0.2146, 0.8877, 0.2044, 0.8877, 0.2044, 0.877, 0.09873, 0.9416, 0.1078, 0.9415, 0.1079, 0.9517, 0.09876, 0.9518, 0.9328, 0.07321, 0.9237, 0.07318, 0.9238, 0.0439, 0.9329, 0.04393, 0.05793, 0.7501, 0.06702, 0.7501, 0.06694, 0.7794, 0.05784, 0.7794, 0.1702, 0.9062, 0.16, 0.9062, 0.1599, 0.877, 0.1701, 0.8769, 0.9572, 0.06155, 0.9571, 0.07321, 0.9455, 0.07317, 0.9455, 0.06152, 0.6893, 0.9227, 0.701, 0.9226, 0.701, 0.938, 0.6894, 0.938, 0.8604, 0.02165, 0.8488, 0.02169, 0.8487, 0.006329, 0.8604, 0.006294, 0.549, 0.9347, 0.5373, 0.9347, 0.5374, 0.9193, 0.549, 0.9194])
me_cube.materials.append(mat_material)
me_cube.use_remesh_preserve_volume = False
me_cube.use_remesh_preserve_attributes = False
me_cube.use_mirror_vertex_groups = False
me_cube.update()
arm_armature = bpy.data.armatures.new('Armature')  # bones are not reproduced

# ---- objects
ob_lamp_003 = bpy.data.objects.new('Lamp.003', light_lamp_003)
ob_lamp_002 = bpy.data.objects.new('Lamp.002', light_lamp_002)
ob_lamp_001 = bpy.data.objects.new('Lamp.001', light_lamp_001)
ob_armature = bpy.data.objects.new('Armature', arm_armature)
ob_cube = bpy.data.objects.new('Cube', me_cube)
ob_lamp = bpy.data.objects.new('Lamp', light_lamp)
ob_camera = bpy.data.objects.new('Camera', cam_camera)

# ---- transforms, parenting, visibility, modifiers, constraints
ob_lamp_003.location = (7.234, -0.9365, -10.44)
ob_lamp_003.rotation_euler = (0.6503, 0.05522, 1.866)
ob_lamp_003.lock_rotations_4d = False
ob_lamp_003.empty_display_type = 'ARROWS'
ob_lamp_003.color = (0.0, 0.0, 0.0, 0.0)
ob_lamp_003.lineart.crease_threshold = 0.0
ob_lamp_002.location = (14.46, 6.646, 5.904)
ob_lamp_002.rotation_euler = (0.6503, 0.05522, 1.866)
ob_lamp_002.lock_rotations_4d = False
ob_lamp_002.empty_display_type = 'ARROWS'
ob_lamp_002.color = (0.0, 0.0, 0.0, 0.0)
ob_lamp_002.lineart.crease_threshold = 0.0
ob_lamp_001.location = (4.076, -5.586, 5.904)
ob_lamp_001.rotation_euler = (0.6503, 0.05522, 1.866)
ob_lamp_001.lock_rotations_4d = False
ob_lamp_001.empty_display_type = 'ARROWS'
ob_lamp_001.color = (0.0, 0.0, 0.0, 0.0)
ob_lamp_001.lineart.crease_threshold = 0.0
ob_armature.location = (0.0, 0.0, 0.0)
ob_armature.rotation_mode = 'QUATERNION'
ob_armature.rotation_quaternion = (1.0, 0.0, 0.0, 0.0)
ob_armature.scale = (6.75, 6.75, 6.75)
ob_armature.show_in_front = True
ob_armature.lineart.crease_threshold = 0.0
ob_cube.parent = ob_armature
ob_cube.location = (0.0, 0.0, 0.0)
ob_cube.rotation_mode = 'QUATERNION'
ob_cube.rotation_quaternion = (1.0, 0.0, 0.0, 0.0)
ob_cube.lock_rotations_4d = False
ob_cube.empty_display_type = 'ARROWS'
ob_cube.lineart.crease_threshold = 0.0
_vg = ob_cube.vertex_groups.new(name='leg_front.R')
_vg.add([4, 5, 6, 7, 8, 9, 10, 11, 20, 21, 22, 23, 24, 25, 26, 27, 32, 33, 34, 35], 1.0, 'REPLACE')
_vg = ob_cube.vertex_groups.new(name='leg_front.L')
_vg.add([12, 13, 14, 15, 16, 17, 18, 19, 52, 53, 54, 55, 80, 81, 82, 83, 88, 89, 90, 91], 1.0, 'REPLACE')
_vg = ob_cube.vertex_groups.new(name='leg_back.L')
_vg.add([60, 61, 62, 63, 64, 65, 66, 67, 72, 73, 74, 75, 76, 77, 78, 79, 96, 97, 98, 99], 1.0, 'REPLACE')
_vg = ob_cube.vertex_groups.new(name='leg_back.R')
_vg.add([28, 29, 30, 31, 56, 57, 58, 59, 68, 69, 70, 71, 84, 85, 86, 87, 92, 93, 94, 95], 1.0, 'REPLACE')
_vg = ob_cube.vertex_groups.new(name='body')
for _i, _w in zip([0, 1, 2, 3, 4, 5, 6, 7, 16, 17, 18, 19, 24, 25, 26, 27, 28, 29, 30, 31, 44, 45, 46, 47, 48, 49, 50, 51, 52, 53, 54, 55, 60, 61, 62, 63, 68, 69, 70, 71, 72, 73, 74, 75, 93, 94, 100, 101, 102, 103, 114, 115, 118, 119], [1.0, 1.0, 1.0, 1.0, 0.9606, 0.03768, 0.5, 1.0, 1.0, 1.0, 0.9842, 1.0, 1.0, 0.5, 1.0, 0.5, 1.0, 1.0, 1.0, 1.0, 1.0, 1.0, 1.0, 1.0, 1.0, 1.0, 1.0, 1.0, 1.0, 1.0, 1.0, 1.0, 1.0, 1.0, 1.0, 1.0, 1.0, 1.0, 1.0, 1.0, 1.0, 1.0, 1.0, 1.0, 0.0, 0.0, 0.5014, 0.4971, 1.0, 1.0, 1.0, 0.3394, 0.08043, 0.1398]): _vg.add([_i], _w, 'REPLACE')
_vg = ob_cube.vertex_groups.new(name='neck_lower')
for _i, _w in zip([4, 5, 7, 18, 19, 20, 21, 22, 24, 25, 26, 27, 33, 34, 35, 54, 55, 100, 101, 102, 103], [0.0, 0.0, 0.0, 0.0, 0.0, 0.0, 0.0, 0.0, 0.0, 0.0, 0.0, 0.0, 0.0, 0.0, 0.0, 0.0, 0.0, 0.0, 0.0, 0.0, 0.0]): _vg.add([_i], _w, 'REPLACE')
_vg = ob_cube.vertex_groups.new(name='leg_lower_back.R')
_vg.add([84, 85, 86, 87, 92, 93, 94, 95], 1.0, 'REPLACE')
_vg = ob_cube.vertex_groups.new(name='leg_lower_back.L')
_vg.add([76, 77, 78, 79, 96, 97, 98, 99], 1.0, 'REPLACE')
_vg = ob_cube.vertex_groups.new(name='leg_lower_front.L')
_vg.add([12, 13, 14, 15, 80, 81, 82, 83], 1.0, 'REPLACE')
_vg = ob_cube.vertex_groups.new(name='leg_lower_front.R')
_vg.add([8, 9, 10, 11, 20, 21, 22, 23], 1.0, 'REPLACE')
_vg = ob_cube.vertex_groups.new(name='leg_upper_front.R')
_vg.add([24, 25, 26, 27, 32, 33, 34, 35], 1.0, 'REPLACE')
_vg = ob_cube.vertex_groups.new(name='leg_upper_front.L')
_vg.add([52, 53, 54, 55, 88, 89, 90, 91], 1.0, 'REPLACE')
_vg = ob_cube.vertex_groups.new(name='leg_upper_back.R')
_vg.add([56, 57, 58, 59, 68, 69, 70, 71], 1.0, 'REPLACE')
_vg = ob_cube.vertex_groups.new(name='leg_upper_back.L')
_vg.add([60, 61, 62, 63, 64, 65, 66, 67], 1.0, 'REPLACE')
_vg = ob_cube.vertex_groups.new(name='head')
for _i, _w in zip([18, 19, 36, 37, 38, 39, 40, 41, 42, 43, 100, 104, 105, 106, 107, 108, 109, 110, 111, 132, 133, 134, 135, 136, 137, 138, 139, 140, 141, 142, 143, 144, 145, 146, 147, 148, 149, 150, 151, 152, 153, 154, 155, 156, 157, 158, 159, 160, 161, 162, 163, 164, 165, 166, 167, 168, 169, 170, 171, 172, 173, 174, 175, 176, 177, 178, 179, 180, 181, 182, 183, 184, 185, 186, 187, 188, 189, 190, 191, 192, 193, 194, 195, 196, 197, 198, 199, 200, 201, 202, 203, 204, 205, 206, 207, 208, 209, 210, 211, 212, 213, 214, 215, 216, 217, 218, 219, 220, 221, 222, 223, 224, 225, 226, 227, 228, 229, 230, 231, 232, 233, 234, 235, 236, 237, 238, 239, 240, 241, 242, 243, 244, 245, 246, 247, 248, 249, 250, 251, 252, 253, 254, 255, 256, 257, 258, 259, 260, 261, 262, 263, 264, 265, 266, 267, 268, 269, 270, 271, 272, 273, 274, 275, 276, 277, 278, 279, 280, 281, 282, 283, 284, 285, 286, 287, 288, 289, 290, 291, 292, 293, 294, 295, 296, 297, 298, 299, 300, 301, 302, 303, 304, 305, 306, 307, 308, 309, 310, 311, 312, 313, 314, 315, 316, 317, 318, 319], [0.0, 0.0, 1.0, 1.0, 1.0, 1.0, 1.0, 1.0, 1.0, 1.0, 0.0, 1.0, 1.0, 1.0, 1.0, 1.0, 1.0, 1.0, 1.0, 1.0, 1.0, 1.0, 1.0, 1.0, 1.0, 1.0, 1.0, 1.0, 1.0, 1.0, 1.0, 1.0, 1.0, 1.0, 1.0, 1.0, 1.0, 1.0, 1.0, 1.0, 1.0, 1.0, 1.0, 1.0, 1.0, 1.0, 1.0, 1.0, 1.0, 1.0, 1.0, 1.0, 1.0, 1.0, 1.0, 1.0, 1.0, 1.0, 1.0, 1.0, 1.0, 1.0, 1.0, 1.0, 1.0, 1.0, 1.0, 1.0, 1.0, 1.0, 1.0, 1.0, 1.0, 1.0, 1.0, 1.0, 1.0, 1.0, 1.0, 1.0, 1.0, 1.0, 1.0, 1.0, 1.0, 1.0, 1.0, 1.0, 1.0, 1.0, 1.0, 1.0, 1.0, 1.0, 1.0, 1.0, 1.0, 1.0, 1.0, 1.0, 1.0, 1.0, 1.0, 1.0, 1.0, 1.0, 1.0, 1.0, 1.0, 1.0, 1.0, 1.0, 1.0, 1.0, 1.0, 1.0, 1.0, 1.0, 1.0, 1.0, 1.0, 1.0, 1.0, 1.0, 1.0, 1.0, 1.0, 1.0, 1.0, 1.0, 1.0, 1.0, 1.0, 1.0, 1.0, 1.0, 1.0, 1.0, 1.0, 1.0, 1.0, 1.0, 1.0, 1.0, 1.0, 1.0, 1.0, 1.0, 1.0, 1.0, 1.0, 1.0, 1.0, 1.0, 1.0, 1.0, 1.0, 1.0, 1.0, 1.0, 1.0, 1.0, 1.0, 1.0, 1.0, 1.0, 1.0, 1.0, 1.0, 1.0, 1.0, 1.0, 1.0, 1.0, 1.0, 1.0, 1.0, 1.0, 1.0, 1.0, 1.0, 1.0, 1.0, 1.0, 1.0, 1.0, 1.0, 1.0, 1.0, 1.0, 1.0, 1.0, 1.0, 1.0, 1.0, 1.0, 1.0, 1.0, 1.0, 1.0, 1.0, 1.0, 1.0, 1.0, 1.0, 1.0, 1.0]): _vg.add([_i], _w, 'REPLACE')
_vg = ob_cube.vertex_groups.new(name='neck_0')
for _i, _w in zip([114, 115, 118, 119, 121, 122, 124, 125, 126, 127], [1.0, 1.0, 0.0, 0.0, 0.0, 0.0, 1.0, 0.0, 0.0, 1.0]): _vg.add([_i], _w, 'REPLACE')
_vg = ob_cube.vertex_groups.new(name='neck_1')
for _i, _w in zip([114, 115, 120, 121, 122, 123, 124, 125, 126, 127, 128, 129, 130, 131], [0.0, 0.0, 1.0, 1.0, 1.0, 1.0, 1.0, 1.0, 1.0, 1.0, 1.0, 1.0, 1.0, 1.0]): _vg.add([_i], _w, 'REPLACE')
_vg = ob_cube.vertex_groups.new(name='neck_2')
for _i, _w in zip([114, 115, 120, 121, 122, 123, 124, 126, 127, 128, 129, 130, 131], [0.0, 0.0, 0.4767, 1.0, 0.4986, 1.0, 0.4249, 0.0352, 0.0002804, 1.0, 1.0, 1.0, 0.9793]): _vg.add([_i], _w, 'REPLACE')
_vg = ob_cube.vertex_groups.new(name='neck_3')
for _i, _w in zip([112, 113, 116, 117, 128, 129, 130, 131], [1.0, 1.0, 1.0, 1.0, 0.0, 0.0, 0.0, 0.0]): _vg.add([_i], _w, 'REPLACE')
_vg = ob_cube.vertex_groups.new(name='ankles.R')
_vg.add([132, 133, 134, 135, 136, 137, 138, 139, 140, 141, 142, 143, 144, 145, 146, 147, 148, 149, 150, 151, 152, 153, 154, 155, 156, 157, 158, 159, 160, 161, 162, 163, 164, 165, 166, 167, 168, 169, 170, 171, 172, 173, 174, 175, 176, 177, 178, 179, 180, 181, 182, 183, 184, 185, 186, 187, 188, 189, 190, 191, 192, 193, 194, 195, 196, 197, 198, 199, 200, 201, 202, 203, 204, 205, 206, 207, 208, 209, 210, 211, 212, 213, 214, 215, 216, 217, 218, 219, 220, 221, 222, 223, 224, 225, 226, 227, 228, 229, 230, 231, 232, 233, 234, 235, 236, 237, 238, 239, 240, 241, 242, 243, 244, 245, 246, 247, 248, 249, 250, 251, 252, 253, 254, 255, 256, 257, 258, 259, 260, 261, 262, 263, 264, 265, 266, 267, 268, 269, 270, 271, 272, 273, 274, 275, 276, 277, 278, 279, 280, 281, 282, 283, 284, 285, 286, 287, 288, 289, 290, 291, 292, 293, 294, 295, 296, 297, 298, 299, 300, 301, 302, 303, 304, 305, 306, 307, 308, 309, 310, 311, 312, 313, 314, 315, 316, 317, 318, 319], 1.0, 'REPLACE')
_vg = ob_cube.vertex_groups.new(name='ankles.L')
_vg.add([152, 153, 154, 155, 156, 157, 158, 159, 160, 161, 162, 163, 164, 165, 166, 167, 168, 169, 170, 171, 244, 245, 246, 247, 248, 249, 250, 251, 252, 253, 254, 255, 256, 257, 258, 259, 260, 261, 262, 263, 264, 265, 266, 267, 268, 269, 270, 271, 272, 273, 274, 275, 276, 277, 278, 279, 280, 281, 282, 283, 284, 285, 286, 287, 288, 289, 290, 291, 292, 293, 294, 295, 296, 297, 298, 299, 300, 301, 302, 303, 304, 305, 306, 307, 308, 309, 310, 311, 312, 313, 314, 315, 316, 317, 318, 319], 1.0, 'REPLACE')
_m = ob_cube.modifiers.new('Armature', 'ARMATURE')
_m.object = ob_armature
_m.use_bone_envelopes = True
ob_lamp.location = (4.076, 6.646, 5.904)
ob_lamp.rotation_euler = (0.6503, 0.05522, 1.866)
ob_lamp.lock_rotations_4d = False
ob_lamp.empty_display_type = 'ARROWS'
ob_lamp.color = (0.0, 0.0, 0.0, 0.0)
ob_lamp.lineart.crease_threshold = 0.0
ob_camera.location = (7.481, -6.508, 5.344)
ob_camera.rotation_euler = (1.109, 0.01082, 0.8149)
ob_camera.lock_rotations_4d = False
ob_camera.empty_display_type = 'ARROWS'
ob_camera.color = (0.0, 0.0, 0.0, 0.0)
ob_camera.display_type = 'WIRE'
ob_camera.lineart.crease_threshold = 0.0

# ---- collection membership
col_collection_1.objects.link(ob_lamp_003)
col_collection_1.objects.link(ob_lamp_002)
col_collection_1.objects.link(ob_lamp_001)
col_collection_1.objects.link(ob_armature)
col_collection_1.objects.link(ob_cube)
col_collection_1.objects.link(ob_lamp)
col_collection_1.objects.link(ob_camera)

# ---- scene / render settings (as saved in the file)
scene.camera = ob_camera
scene.frame_start = 0; scene.frame_end = 240; scene.frame_set(1)
scene.render.engine = 'BLENDER_EEVEE_NEXT'
scene.render.image_settings.color_mode = 'RGB'
scene.render.image_settings.compression = 90
scene.render.resolution_percentage = 50
scene.render.dither_intensity = 0.0
scene.render.bake_margin = 2
scene.render.bake_bias = 0.0
scene.cycles.use_denoising = False
scene.cycles.samples = 10
scene.cycles.sampling_pattern = 'TABULATED_SOBOL'
scene.cycles.light_sampling_threshold = 0.0
scene.cycles.use_adaptive_sampling = False
scene.cycles.use_light_tree = False
scene.cycles.blur_glossy = 0.0
scene.cycles.volume_bounces = 1
scene.cycles.pixel_filter_type = 'GAUSSIAN'
scene.cycles.sample_clamp_indirect = 0.0
scene.view_settings.view_transform = 'Standard'
bpy.context.view_layer.update()
